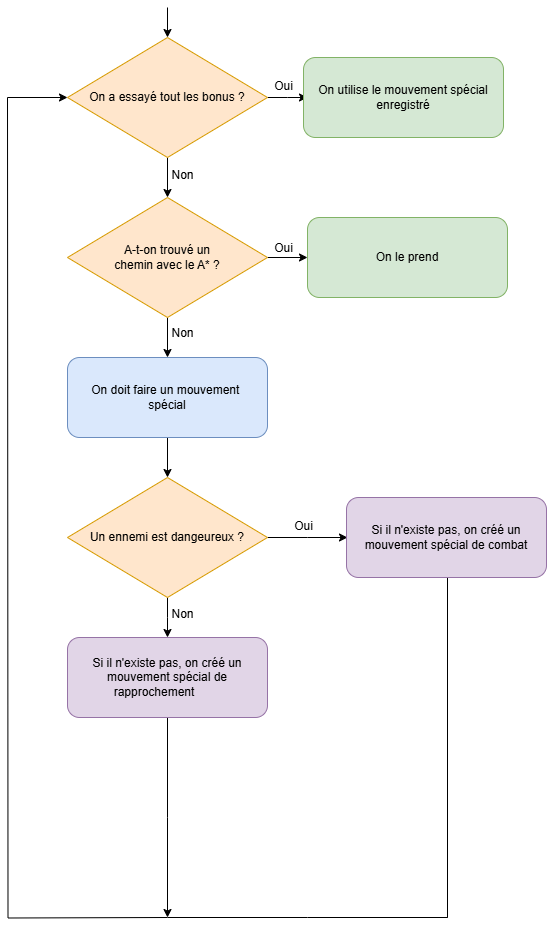

The diagram above was exported from draw.io. Its source (the exported page's mxGraphModel, read from the mxfile embedded in the PNG):
<mxGraphModel dx="1050" dy="569" grid="1" gridSize="10" guides="1" tooltips="1" connect="1" arrows="1" fold="1" page="1" pageScale="1" pageWidth="1920" pageHeight="1080" math="0" shadow="0">
  <root>
    <mxCell id="WIyWlLk6GJQsqaUBKTNV-0" />
    <mxCell id="WIyWlLk6GJQsqaUBKTNV-1" parent="WIyWlLk6GJQsqaUBKTNV-0" />
    <mxCell id="72OOnXj4G1lSjCdIRUd_-6" style="edgeStyle=orthogonalEdgeStyle;rounded=0;orthogonalLoop=1;jettySize=auto;html=1;entryX=0;entryY=0.5;entryDx=0;entryDy=0;flowAnimation=0;shadow=0;" parent="WIyWlLk6GJQsqaUBKTNV-1" source="72OOnXj4G1lSjCdIRUd_-2" target="72OOnXj4G1lSjCdIRUd_-5" edge="1">
      <mxGeometry relative="1" as="geometry" />
    </mxCell>
    <mxCell id="72OOnXj4G1lSjCdIRUd_-12" style="edgeStyle=orthogonalEdgeStyle;rounded=0;orthogonalLoop=1;jettySize=auto;html=1;entryX=0.5;entryY=0;entryDx=0;entryDy=0;" parent="WIyWlLk6GJQsqaUBKTNV-1" source="72OOnXj4G1lSjCdIRUd_-2" target="72OOnXj4G1lSjCdIRUd_-7" edge="1">
      <mxGeometry relative="1" as="geometry" />
    </mxCell>
    <mxCell id="72OOnXj4G1lSjCdIRUd_-2" value="A-t-on trouvé un&lt;div&gt;chemin avec le A* ?&lt;/div&gt;" style="rhombus;whiteSpace=wrap;html=1;fillColor=#ffe6cc;strokeColor=#d79b00;" parent="WIyWlLk6GJQsqaUBKTNV-1" vertex="1">
      <mxGeometry x="160" y="200" width="200" height="120" as="geometry" />
    </mxCell>
    <mxCell id="72OOnXj4G1lSjCdIRUd_-5" value="On le prend" style="rounded=1;whiteSpace=wrap;html=1;fontSize=12;glass=0;strokeWidth=1;shadow=0;labelPadding=100;fillColor=#d5e8d4;strokeColor=#82b366;" parent="WIyWlLk6GJQsqaUBKTNV-1" vertex="1">
      <mxGeometry x="400" y="220" width="200" height="80" as="geometry" />
    </mxCell>
    <mxCell id="72OOnXj4G1lSjCdIRUd_-16" style="edgeStyle=orthogonalEdgeStyle;rounded=0;orthogonalLoop=1;jettySize=auto;html=1;entryX=0.5;entryY=0;entryDx=0;entryDy=0;" parent="WIyWlLk6GJQsqaUBKTNV-1" source="72OOnXj4G1lSjCdIRUd_-7" target="72OOnXj4G1lSjCdIRUd_-15" edge="1">
      <mxGeometry relative="1" as="geometry" />
    </mxCell>
    <mxCell id="72OOnXj4G1lSjCdIRUd_-7" value="On doit faire un mouvement&amp;nbsp;&lt;div&gt;spécial&lt;/div&gt;" style="rounded=1;whiteSpace=wrap;html=1;fontSize=12;glass=0;strokeWidth=1;shadow=0;labelPadding=100;fillColor=#dae8fc;strokeColor=#6c8ebf;" parent="WIyWlLk6GJQsqaUBKTNV-1" vertex="1">
      <mxGeometry x="160" y="360" width="200" height="80" as="geometry" />
    </mxCell>
    <mxCell id="72OOnXj4G1lSjCdIRUd_-11" value="Oui" style="text;html=1;align=center;verticalAlign=middle;resizable=0;points=[];autosize=1;strokeColor=none;fillColor=none;" parent="WIyWlLk6GJQsqaUBKTNV-1" vertex="1">
      <mxGeometry x="356" y="236" width="40" height="30" as="geometry" />
    </mxCell>
    <mxCell id="72OOnXj4G1lSjCdIRUd_-13" value="Non" style="text;html=1;align=center;verticalAlign=middle;resizable=0;points=[];autosize=1;strokeColor=none;fillColor=none;" parent="WIyWlLk6GJQsqaUBKTNV-1" vertex="1">
      <mxGeometry x="250" y="321" width="50" height="30" as="geometry" />
    </mxCell>
    <mxCell id="72OOnXj4G1lSjCdIRUd_-23" style="edgeStyle=orthogonalEdgeStyle;rounded=0;orthogonalLoop=1;jettySize=auto;html=1;entryX=0;entryY=0.5;entryDx=0;entryDy=0;" parent="WIyWlLk6GJQsqaUBKTNV-1" source="72OOnXj4G1lSjCdIRUd_-15" edge="1">
      <mxGeometry relative="1" as="geometry">
        <mxPoint x="440" y="540" as="targetPoint" />
      </mxGeometry>
    </mxCell>
    <mxCell id="72OOnXj4G1lSjCdIRUd_-25" style="edgeStyle=orthogonalEdgeStyle;rounded=0;orthogonalLoop=1;jettySize=auto;html=1;entryX=0.5;entryY=0;entryDx=0;entryDy=0;" parent="WIyWlLk6GJQsqaUBKTNV-1" source="72OOnXj4G1lSjCdIRUd_-15" edge="1">
      <mxGeometry relative="1" as="geometry">
        <mxPoint x="260" y="639.9999999999998" as="targetPoint" />
      </mxGeometry>
    </mxCell>
    <mxCell id="72OOnXj4G1lSjCdIRUd_-15" value="Un ennemi est dangeureux ?" style="rhombus;whiteSpace=wrap;html=1;fillColor=#ffe6cc;strokeColor=#d79b00;" parent="WIyWlLk6GJQsqaUBKTNV-1" vertex="1">
      <mxGeometry x="160" y="480" width="200" height="120" as="geometry" />
    </mxCell>
    <mxCell id="72OOnXj4G1lSjCdIRUd_-28" style="edgeStyle=orthogonalEdgeStyle;rounded=0;orthogonalLoop=1;jettySize=auto;html=1;endArrow=none;endFill=0;" parent="WIyWlLk6GJQsqaUBKTNV-1" edge="1">
      <mxGeometry relative="1" as="geometry">
        <mxPoint x="100" y="100" as="targetPoint" />
        <mxPoint x="260" y="920" as="sourcePoint" />
      </mxGeometry>
    </mxCell>
    <mxCell id="72OOnXj4G1lSjCdIRUd_-65" style="edgeStyle=orthogonalEdgeStyle;rounded=0;orthogonalLoop=1;jettySize=auto;html=1;" parent="WIyWlLk6GJQsqaUBKTNV-1" source="72OOnXj4G1lSjCdIRUd_-26" edge="1">
      <mxGeometry relative="1" as="geometry">
        <mxPoint x="260" y="920" as="targetPoint" />
      </mxGeometry>
    </mxCell>
    <mxCell id="72OOnXj4G1lSjCdIRUd_-26" value="Si il n'existe pas, on créé un mouvement spécial de rapprochement&lt;span style=&quot;white-space: pre;&quot;&gt;&#09;&lt;/span&gt;" style="rounded=1;whiteSpace=wrap;html=1;fontSize=12;glass=0;strokeWidth=1;shadow=0;labelPadding=100;fillColor=#e1d5e7;strokeColor=#9673a6;" parent="WIyWlLk6GJQsqaUBKTNV-1" vertex="1">
      <mxGeometry x="160" y="640" width="200" height="80" as="geometry" />
    </mxCell>
    <mxCell id="72OOnXj4G1lSjCdIRUd_-35" value="" style="endArrow=none;html=1;rounded=0;endFill=0;" parent="WIyWlLk6GJQsqaUBKTNV-1" edge="1">
      <mxGeometry width="50" height="50" relative="1" as="geometry">
        <mxPoint x="400" y="920" as="sourcePoint" />
        <mxPoint x="260" y="920" as="targetPoint" />
      </mxGeometry>
    </mxCell>
    <mxCell id="72OOnXj4G1lSjCdIRUd_-38" style="edgeStyle=orthogonalEdgeStyle;rounded=0;orthogonalLoop=1;jettySize=auto;html=1;endArrow=none;endFill=0;" parent="WIyWlLk6GJQsqaUBKTNV-1" source="72OOnXj4G1lSjCdIRUd_-36" edge="1">
      <mxGeometry relative="1" as="geometry">
        <mxPoint x="400" y="920" as="targetPoint" />
        <Array as="points">
          <mxPoint x="540" y="920" />
        </Array>
      </mxGeometry>
    </mxCell>
    <mxCell id="72OOnXj4G1lSjCdIRUd_-36" value="Si il n'existe pas, o&lt;span style=&quot;background-color: initial;&quot;&gt;n créé un mouvement spécial de combat&lt;/span&gt;" style="rounded=1;whiteSpace=wrap;html=1;fontSize=12;glass=0;strokeWidth=1;shadow=0;labelPadding=100;fillColor=#e1d5e7;strokeColor=#9673a6;" parent="WIyWlLk6GJQsqaUBKTNV-1" vertex="1">
      <mxGeometry x="439" y="500" width="200" height="80" as="geometry" />
    </mxCell>
    <mxCell id="72OOnXj4G1lSjCdIRUd_-43" style="edgeStyle=orthogonalEdgeStyle;rounded=0;orthogonalLoop=1;jettySize=auto;html=1;entryX=0.5;entryY=0;entryDx=0;entryDy=0;" parent="WIyWlLk6GJQsqaUBKTNV-1" source="72OOnXj4G1lSjCdIRUd_-40" target="72OOnXj4G1lSjCdIRUd_-2" edge="1">
      <mxGeometry relative="1" as="geometry" />
    </mxCell>
    <mxCell id="72OOnXj4G1lSjCdIRUd_-46" style="edgeStyle=orthogonalEdgeStyle;rounded=0;orthogonalLoop=1;jettySize=auto;html=1;entryX=0;entryY=0.5;entryDx=0;entryDy=0;" parent="WIyWlLk6GJQsqaUBKTNV-1" source="72OOnXj4G1lSjCdIRUd_-40" edge="1">
      <mxGeometry relative="1" as="geometry">
        <mxPoint x="400" y="100" as="targetPoint" />
      </mxGeometry>
    </mxCell>
    <mxCell id="72OOnXj4G1lSjCdIRUd_-40" value="On a essayé tout les bonus ?" style="rhombus;whiteSpace=wrap;html=1;fillColor=#ffe6cc;strokeColor=#d79b00;" parent="WIyWlLk6GJQsqaUBKTNV-1" vertex="1">
      <mxGeometry x="160" y="40" width="200" height="120" as="geometry" />
    </mxCell>
    <mxCell id="72OOnXj4G1lSjCdIRUd_-41" value="" style="endArrow=classic;html=1;rounded=0;entryX=0;entryY=0.5;entryDx=0;entryDy=0;" parent="WIyWlLk6GJQsqaUBKTNV-1" target="72OOnXj4G1lSjCdIRUd_-40" edge="1">
      <mxGeometry width="50" height="50" relative="1" as="geometry">
        <mxPoint x="100" y="100" as="sourcePoint" />
        <mxPoint x="150" y="100" as="targetPoint" />
      </mxGeometry>
    </mxCell>
    <mxCell id="72OOnXj4G1lSjCdIRUd_-49" value="On utilise le mouvement spécial&lt;div&gt;enregistré&lt;/div&gt;" style="rounded=1;whiteSpace=wrap;html=1;fontSize=12;glass=0;strokeWidth=1;shadow=0;labelPadding=100;fillColor=#d5e8d4;strokeColor=#82b366;" parent="WIyWlLk6GJQsqaUBKTNV-1" vertex="1">
      <mxGeometry x="396" y="60" width="200" height="80" as="geometry" />
    </mxCell>
    <mxCell id="72OOnXj4G1lSjCdIRUd_-52" value="" style="endArrow=classic;html=1;rounded=0;entryX=0.5;entryY=0;entryDx=0;entryDy=0;" parent="WIyWlLk6GJQsqaUBKTNV-1" target="72OOnXj4G1lSjCdIRUd_-40" edge="1">
      <mxGeometry width="50" height="50" relative="1" as="geometry">
        <mxPoint x="260" y="10" as="sourcePoint" />
        <mxPoint x="620" y="180" as="targetPoint" />
      </mxGeometry>
    </mxCell>
    <mxCell id="72OOnXj4G1lSjCdIRUd_-53" value="Non" style="text;html=1;align=center;verticalAlign=middle;resizable=0;points=[];autosize=1;strokeColor=none;fillColor=none;" parent="WIyWlLk6GJQsqaUBKTNV-1" vertex="1">
      <mxGeometry x="250" y="163" width="50" height="30" as="geometry" />
    </mxCell>
    <mxCell id="72OOnXj4G1lSjCdIRUd_-55" value="Non" style="text;html=1;align=center;verticalAlign=middle;resizable=0;points=[];autosize=1;strokeColor=none;fillColor=none;" parent="WIyWlLk6GJQsqaUBKTNV-1" vertex="1">
      <mxGeometry x="250" y="602" width="50" height="30" as="geometry" />
    </mxCell>
    <mxCell id="72OOnXj4G1lSjCdIRUd_-59" value="Oui" style="text;html=1;align=center;verticalAlign=middle;resizable=0;points=[];autosize=1;strokeColor=none;fillColor=none;" parent="WIyWlLk6GJQsqaUBKTNV-1" vertex="1">
      <mxGeometry x="356" y="74" width="40" height="30" as="geometry" />
    </mxCell>
    <mxCell id="72OOnXj4G1lSjCdIRUd_-61" value="Oui" style="text;html=1;align=center;verticalAlign=middle;resizable=0;points=[];autosize=1;strokeColor=none;fillColor=none;" parent="WIyWlLk6GJQsqaUBKTNV-1" vertex="1">
      <mxGeometry x="376" y="514" width="40" height="30" as="geometry" />
    </mxCell>
    <mxCell id="72OOnXj4G1lSjCdIRUd_-66" value="" style="endArrow=none;html=1;rounded=0;endFill=0;" parent="WIyWlLk6GJQsqaUBKTNV-1" edge="1">
      <mxGeometry width="50" height="50" relative="1" as="geometry">
        <mxPoint x="540" y="870" as="sourcePoint" />
        <mxPoint x="540" y="920" as="targetPoint" />
      </mxGeometry>
    </mxCell>
  </root>
</mxGraphModel>